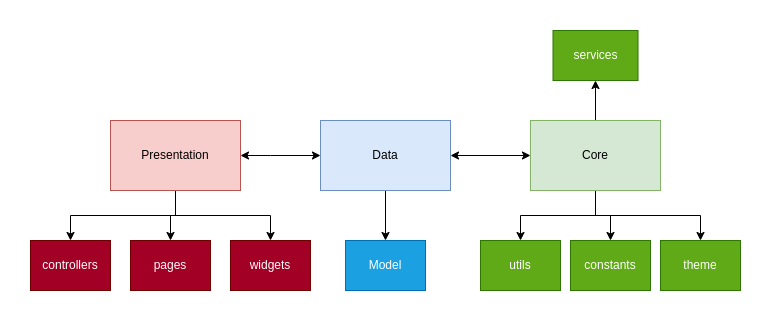

The diagram above was exported from draw.io. Its source (the exported page's mxGraphModel, read from the mxfile embedded in the PNG):
<mxGraphModel dx="826" dy="531" grid="1" gridSize="10" guides="1" tooltips="1" connect="1" arrows="1" fold="1" page="1" pageScale="1" pageWidth="850" pageHeight="1100" math="0" shadow="0">
  <root>
    <mxCell id="0" />
    <mxCell id="1" parent="0" />
    <mxCell id="lkEEDvZED_OKZ7pDfyaw-3" value="" style="edgeStyle=orthogonalEdgeStyle;rounded=0;orthogonalLoop=1;jettySize=auto;html=1;startArrow=classic;startFill=1;" edge="1" parent="1" source="lkEEDvZED_OKZ7pDfyaw-1" target="lkEEDvZED_OKZ7pDfyaw-2">
      <mxGeometry relative="1" as="geometry">
        <Array as="points">
          <mxPoint x="350" y="165" />
          <mxPoint x="350" y="165" />
        </Array>
      </mxGeometry>
    </mxCell>
    <mxCell id="lkEEDvZED_OKZ7pDfyaw-33" style="edgeStyle=orthogonalEdgeStyle;rounded=0;orthogonalLoop=1;jettySize=auto;html=1;entryX=0.5;entryY=0;entryDx=0;entryDy=0;" edge="1" parent="1" source="lkEEDvZED_OKZ7pDfyaw-1" target="lkEEDvZED_OKZ7pDfyaw-30">
      <mxGeometry relative="1" as="geometry" />
    </mxCell>
    <mxCell id="lkEEDvZED_OKZ7pDfyaw-34" style="edgeStyle=orthogonalEdgeStyle;rounded=0;orthogonalLoop=1;jettySize=auto;html=1;entryX=0.5;entryY=0;entryDx=0;entryDy=0;" edge="1" parent="1" source="lkEEDvZED_OKZ7pDfyaw-1" target="lkEEDvZED_OKZ7pDfyaw-31">
      <mxGeometry relative="1" as="geometry" />
    </mxCell>
    <mxCell id="lkEEDvZED_OKZ7pDfyaw-35" style="edgeStyle=orthogonalEdgeStyle;rounded=0;orthogonalLoop=1;jettySize=auto;html=1;entryX=0.5;entryY=0;entryDx=0;entryDy=0;" edge="1" parent="1" source="lkEEDvZED_OKZ7pDfyaw-1" target="lkEEDvZED_OKZ7pDfyaw-32">
      <mxGeometry relative="1" as="geometry" />
    </mxCell>
    <mxCell id="lkEEDvZED_OKZ7pDfyaw-1" value="P&lt;span style=&quot;background-color: transparent; color: light-dark(rgb(0, 0, 0), rgb(255, 255, 255));&quot;&gt;resen&lt;/span&gt;&lt;span style=&quot;background-color: transparent; color: light-dark(rgb(0, 0, 0), rgb(255, 255, 255));&quot;&gt;tation&lt;/span&gt;" style="rounded=0;whiteSpace=wrap;html=1;fillColor=#f8cecc;strokeColor=#b85450;" vertex="1" parent="1">
      <mxGeometry x="190" y="130" width="130" height="70" as="geometry" />
    </mxCell>
    <mxCell id="lkEEDvZED_OKZ7pDfyaw-5" value="" style="edgeStyle=orthogonalEdgeStyle;rounded=0;orthogonalLoop=1;jettySize=auto;html=1;startArrow=classic;startFill=1;" edge="1" parent="1" source="lkEEDvZED_OKZ7pDfyaw-2" target="lkEEDvZED_OKZ7pDfyaw-4">
      <mxGeometry relative="1" as="geometry" />
    </mxCell>
    <mxCell id="lkEEDvZED_OKZ7pDfyaw-11" value="" style="edgeStyle=orthogonalEdgeStyle;rounded=0;orthogonalLoop=1;jettySize=auto;html=1;" edge="1" parent="1" source="lkEEDvZED_OKZ7pDfyaw-2" target="lkEEDvZED_OKZ7pDfyaw-10">
      <mxGeometry relative="1" as="geometry" />
    </mxCell>
    <mxCell id="lkEEDvZED_OKZ7pDfyaw-2" value="Data" style="rounded=0;whiteSpace=wrap;html=1;fillColor=#dae8fc;strokeColor=#6c8ebf;" vertex="1" parent="1">
      <mxGeometry x="400" y="130" width="130" height="70" as="geometry" />
    </mxCell>
    <mxCell id="lkEEDvZED_OKZ7pDfyaw-45" style="edgeStyle=orthogonalEdgeStyle;rounded=0;orthogonalLoop=1;jettySize=auto;html=1;entryX=0.5;entryY=0;entryDx=0;entryDy=0;" edge="1" parent="1" source="lkEEDvZED_OKZ7pDfyaw-4" target="lkEEDvZED_OKZ7pDfyaw-42">
      <mxGeometry relative="1" as="geometry" />
    </mxCell>
    <mxCell id="lkEEDvZED_OKZ7pDfyaw-46" style="edgeStyle=orthogonalEdgeStyle;rounded=0;orthogonalLoop=1;jettySize=auto;html=1;entryX=0.5;entryY=0;entryDx=0;entryDy=0;" edge="1" parent="1" source="lkEEDvZED_OKZ7pDfyaw-4" target="lkEEDvZED_OKZ7pDfyaw-43">
      <mxGeometry relative="1" as="geometry" />
    </mxCell>
    <mxCell id="lkEEDvZED_OKZ7pDfyaw-47" style="edgeStyle=orthogonalEdgeStyle;rounded=0;orthogonalLoop=1;jettySize=auto;html=1;entryX=0.5;entryY=0;entryDx=0;entryDy=0;" edge="1" parent="1" source="lkEEDvZED_OKZ7pDfyaw-4" target="lkEEDvZED_OKZ7pDfyaw-44">
      <mxGeometry relative="1" as="geometry" />
    </mxCell>
    <mxCell id="lkEEDvZED_OKZ7pDfyaw-48" style="edgeStyle=orthogonalEdgeStyle;rounded=0;orthogonalLoop=1;jettySize=auto;html=1;" edge="1" parent="1" source="lkEEDvZED_OKZ7pDfyaw-4" target="lkEEDvZED_OKZ7pDfyaw-49">
      <mxGeometry relative="1" as="geometry">
        <mxPoint x="675" y="80" as="targetPoint" />
      </mxGeometry>
    </mxCell>
    <mxCell id="lkEEDvZED_OKZ7pDfyaw-4" value="Core" style="rounded=0;whiteSpace=wrap;html=1;fillColor=#d5e8d4;strokeColor=#82b366;" vertex="1" parent="1">
      <mxGeometry x="610" y="130" width="130" height="70" as="geometry" />
    </mxCell>
    <mxCell id="lkEEDvZED_OKZ7pDfyaw-10" value="Model" style="rounded=0;whiteSpace=wrap;html=1;fillColor=#1ba1e2;strokeColor=#006EAF;fontColor=#ffffff;" vertex="1" parent="1">
      <mxGeometry x="425" y="250" width="80" height="50" as="geometry" />
    </mxCell>
    <mxCell id="lkEEDvZED_OKZ7pDfyaw-30" value="controllers" style="rounded=0;whiteSpace=wrap;html=1;fillColor=#a20025;fontColor=#ffffff;strokeColor=#6F0000;" vertex="1" parent="1">
      <mxGeometry x="110" y="250" width="80" height="50" as="geometry" />
    </mxCell>
    <mxCell id="lkEEDvZED_OKZ7pDfyaw-31" value="pages" style="rounded=0;whiteSpace=wrap;html=1;fillColor=#a20025;fontColor=#ffffff;strokeColor=#6F0000;" vertex="1" parent="1">
      <mxGeometry x="210" y="250" width="80" height="50" as="geometry" />
    </mxCell>
    <mxCell id="lkEEDvZED_OKZ7pDfyaw-32" value="widgets" style="rounded=0;whiteSpace=wrap;html=1;fillColor=#a20025;fontColor=#ffffff;strokeColor=#6F0000;" vertex="1" parent="1">
      <mxGeometry x="310" y="250" width="80" height="50" as="geometry" />
    </mxCell>
    <mxCell id="lkEEDvZED_OKZ7pDfyaw-42" value="utils" style="rounded=0;whiteSpace=wrap;html=1;fillColor=#60a917;strokeColor=#2D7600;fontColor=#ffffff;" vertex="1" parent="1">
      <mxGeometry x="560" y="250" width="80" height="50" as="geometry" />
    </mxCell>
    <mxCell id="lkEEDvZED_OKZ7pDfyaw-43" value="constants" style="rounded=0;whiteSpace=wrap;html=1;fillColor=#60a917;strokeColor=#2D7600;fontColor=#ffffff;" vertex="1" parent="1">
      <mxGeometry x="650" y="250" width="80" height="50" as="geometry" />
    </mxCell>
    <mxCell id="lkEEDvZED_OKZ7pDfyaw-44" value="theme" style="rounded=0;whiteSpace=wrap;html=1;fillColor=#60a917;strokeColor=#2D7600;fontColor=#ffffff;" vertex="1" parent="1">
      <mxGeometry x="740" y="250" width="80" height="50" as="geometry" />
    </mxCell>
    <mxCell id="lkEEDvZED_OKZ7pDfyaw-49" value="services" style="rounded=0;whiteSpace=wrap;html=1;fillColor=#60a917;fontColor=#ffffff;strokeColor=#2D7600;" vertex="1" parent="1">
      <mxGeometry x="632.5" y="40" width="85" height="50" as="geometry" />
    </mxCell>
  </root>
</mxGraphModel>